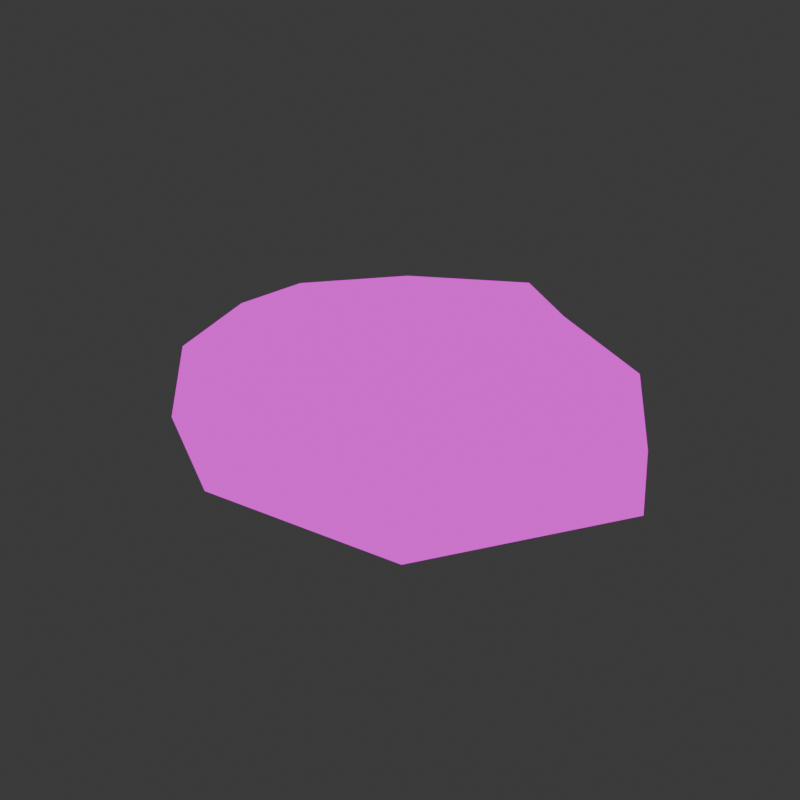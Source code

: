 # Source: gejzer.blend  (saved by Blender 4.0.36; exported with 4.5.12 LTS)
import bpy
from mathutils import Matrix  # noqa: F401  (used for matrix-valued properties, if any)

bpy.ops.wm.read_factory_settings(use_empty=True)
scene = bpy.context.scene
scene.name = 'Scene'

# ---- collections
col_collection = bpy.data.collections.new('Collection'); scene.collection.children.link(col_collection)

# ---- images (referenced by path relative to the original .blend; pixels are not part of the script)
import os
ASSET_DIR = os.environ.get("B2B_ASSET_DIR", "")  # directory of the original .blend (textures are referenced by path, not embedded)
HERE = os.path.dirname(os.path.abspath(__file__))  # packed textures are extracted next to this script under _unpacked/

def load_image(name, relpath, width, height, colorspace="sRGB"):
    """Load a texture the original file referenced (path relative to the .blend, or extracted next to this script)."""
    p = next((c for c in (os.path.join(HERE, relpath), os.path.join(ASSET_DIR, relpath)) if relpath and os.path.exists(c)), "")
    if p:
        img = bpy.data.images.load(p, check_existing=True)
        img.name = name
    else:  # same state as the original file: an image datablock whose file is absent (Cycles renders it pink)
        img = bpy.data.images.new(name, width, height)
        img.source = "FILE"
        img.filepath = "//" + (relpath or name)
    img.colorspace_settings.name = colorspace
    return img
img_material_base_color_png = load_image('Material_Base_color.png', 'Material_Base_color.png', 1024, 1024, 'sRGB')

# ---- materials (node trees are filled in below, after node groups)
mat_material = bpy.data.materials.new('Material')
mat_material.alpha_threshold = 0.0
mat_material.use_transparent_shadow = False
mat_material.roughness = 0.5
mat_material.line_color = (0.0, 0.0, 0.0, 1.0)

# ---- material node trees
mat_material.use_nodes = True; mat_material.node_tree.nodes.clear()
_N = mat_material.node_tree.nodes; _L = mat_material.node_tree.links
n0 = _N.new('ShaderNodeOutputMaterial'); n0.name = 'Material Output'; n0.location = (300, 300)
n1 = _N.new('ShaderNodeEmission'); n1.name = 'Emission'; n1.location = (10, 300)
n2 = _N.new('ShaderNodeTexImage'); n2.name = 'Image Texture'; n2.location = (-280, 280)
n2.image = img_material_base_color_png
n2.interpolation = 'Closest'
_L.new(n1.outputs[0], n0.inputs[0])
_L.new(n2.outputs[0], n1.inputs[0])
n0.is_active_output = True

# ---- world
world_world = bpy.data.worlds.new('World'); scene.world = world_world
world_world.use_nodes = True; world_world.node_tree.nodes.clear()
_N = world_world.node_tree.nodes; _L = world_world.node_tree.links
n0 = _N.new('ShaderNodeOutputWorld'); n0.name = 'World Output'; n0.location = (300, 300)
n1 = _N.new('ShaderNodeBackground'); n1.name = 'Background'; n1.location = (10, 300)
n1.inputs[0].default_value = (0.05088, 0.05088, 0.05088, 1.0)
_L.new(n1.outputs[0], n0.inputs[0])
n0.is_active_output = True
world_world.color = (0.05088, 0.05088, 0.05088)
world_world.use_sun_shadow = False
world_world.sun_shadow_jitter_overblur = 0.0

# ---- cameras
cam_camera_001 = bpy.data.cameras.new('Camera.001')
cam_camera_001.clip_end = 100.0
cam_camera_001.ortho_scale = 7.314
cam_camera = bpy.data.cameras.new('Camera')
cam_camera.clip_end = 100.0
cam_camera.ortho_scale = 7.314

# ---- meshes
me_cube = bpy.data.meshes.new('Cube')
me_cube.from_pydata([(1.046, 1.036, 0.7221), (1.698, 1.498, -0.3977), (1.046, -1.053, 0.7221), (1.914, -1.31, -0.4238), (-1.38, 1.581, 0.7221), (-2.033, 1.93, -0.3689), (-1.043, -1.053, 0.7221), (-1.904, -1.314, -0.4254), (0.1823, 2.137, -0.4775), (0.001366, -1.784, 0.7221), (0.001539, -2.187, -0.3917), (0.001366, 1.036, 0.7221), (-2.682, -0.1356, -0.4204), (1.542, -0.00884, 0.7221), (-1.546, -0.00884, 0.7221), (2.724, 0.002976, -0.406), (0.0, -0.2631, -0.6024), (-0.009718, -1.288, 0.5179), (1.663, 1.346, 0.3019), (-1.781, -1.258, 0.3012), (1.805, -1.257, 0.3016), (-2.054, 1.853, 0.3056), (0.127, 1.409, 0.2993), (0.01151, -2.092, 0.3031), (2.578, -0.0002897, 0.3023), (-2.556, -0.07744, 0.3017), (-0.009718, -1.288, 0.7221), (-0.7519, -0.7687, 0.7221), (1.085, -0.02656, 0.7221), (0.7325, -0.7687, 0.7221), (-1.109, -0.02656, 0.7221), (-0.9913, 1.103, 0.7221), (-0.009718, 0.7156, 0.7221), (0.7325, 0.7156, 0.7221), (-0.7519, -0.7687, 0.5179), (1.085, -0.02656, 0.5179), (0.7325, -0.7687, 0.5179), (-1.109, -0.02656, 0.5179), (-0.9913, 1.103, 0.5179), (-0.009718, 0.7156, 0.5179), (0.7325, 0.7156, 0.5179), (-0.009718, -0.2862, 0.5179)], [], [(4, 14, 30, 31), (23, 9, 6, 19), (25, 14, 4, 21), (16, 15, 3, 10), (24, 13, 2, 20), (22, 11, 0, 18), (21, 4, 11, 22), (12, 16, 10, 7), (20, 2, 9, 23), (14, 6, 27, 30), (9, 2, 29, 26), (5, 8, 16, 12), (18, 0, 13, 24), (8, 1, 15, 16), (19, 6, 14, 25), (11, 4, 31, 32), (7, 19, 25, 12), (1, 18, 24, 15), (3, 20, 23, 10), (5, 21, 22, 8), (8, 22, 18, 1), (15, 24, 20, 3), (12, 25, 21, 5), (10, 23, 19, 7), (33, 32, 39, 40), (32, 31, 38, 39), (28, 33, 40, 35), (27, 26, 17, 34), (2, 13, 28, 29), (13, 0, 33, 28), (0, 11, 32, 33), (6, 9, 26, 27), (41, 37, 34, 17), (35, 41, 17, 36), (40, 39, 41, 35), (39, 38, 37, 41), (29, 28, 35, 36), (30, 27, 34, 37), (26, 29, 36, 17), (31, 30, 37, 38)])
me_cube.polygons.foreach_set('use_smooth', [True] * 40)
_uv = me_cube.uv_layers.new(name='UVMap')
_uv.uv.foreach_set('vector', [0.8152, 0.4473, 0.6432, 0.4419, 0.6477, 0.395, 0.7699, 0.3989, 0.9136, 0.1765, 0.9602, 0.186, 0.9635, 0.3153, 0.9169, 0.3864, 0.6208, 0.5486, 0.6432, 0.4419, 0.8152, 0.4473, 0.834, 0.5232, 0.2505, 0.257, 0.1024, 0.002201, 0.2672, 0.02259, 0.4389, 0.1703, 0.7037, 0.002201, 0.6881, 0.1125, 0.5695, 0.1502, 0.5584, 0.06633, 0.8184, 0.2841, 0.7771, 0.292, 0.7923, 0.1806, 0.834, 0.1193, 0.9302, 0.5197, 0.975, 0.5863, 0.975, 0.7247, 0.9268, 0.7031, 0.3586, 0.525, 0.2505, 0.257, 0.4389, 0.1703, 0.4389, 0.396, 0.5584, 0.06633, 0.5695, 0.1502, 0.4763, 0.251, 0.4433, 0.2455, 0.6432, 0.4419, 0.5391, 0.373, 0.5737, 0.3461, 0.6477, 0.395, 0.4763, 0.251, 0.5695, 0.1502, 0.5953, 0.1878, 0.5291, 0.2594, 0.1274, 0.5541, 0.00759, 0.3468, 0.2505, 0.257, 0.3586, 0.525, 0.834, 0.1193, 0.7923, 0.1806, 0.6881, 0.1125, 0.7037, 0.002201, 0.00759, 0.3468, 0.002201, 0.1697, 0.1024, 0.002201, 0.2505, 0.257, 0.5062, 0.4488, 0.5391, 0.373, 0.6432, 0.4419, 0.6208, 0.5486, 0.7771, 0.292, 0.8152, 0.4473, 0.7699, 0.3989, 0.7428, 0.2885, 0.8384, 0.3983, 0.9169, 0.3864, 0.9225, 0.5006, 0.8446, 0.5127, 0.8473, 0.8032, 0.9235, 0.8111, 0.93, 0.9858, 0.8536, 0.9978, 0.8401, 0.002201, 0.9184, 0.01435, 0.9136, 0.1765, 0.8384, 0.1754, 0.8572, 0.5171, 0.9302, 0.5197, 0.9268, 0.7031, 0.8384, 0.6482, 0.8384, 0.6482, 0.9268, 0.7031, 0.9235, 0.8111, 0.8473, 0.8032, 0.1358, 0.7204, 0.0586, 0.7144, 0.05688, 0.5595, 0.1358, 0.5585, 0.7822, 0.7786, 0.7045, 0.7647, 0.7094, 0.5599, 0.7822, 0.553, 0.8384, 0.1754, 0.9136, 0.1765, 0.9169, 0.3864, 0.8384, 0.3983, 0.6757, 0.7429, 0.6775, 0.666, 0.6994, 0.6662, 0.6976, 0.7432, 0.6775, 0.666, 0.6781, 0.553, 0.7001, 0.5532, 0.6994, 0.6662, 0.6781, 0.8008, 0.6757, 0.7429, 0.6976, 0.7432, 0.7001, 0.8011, 0.02548, 0.6451, 0.02414, 0.7385, 0.002201, 0.7385, 0.003538, 0.6451, 0.5695, 0.1502, 0.6881, 0.1125, 0.6796, 0.161, 0.5953, 0.1878, 0.6881, 0.1125, 0.7923, 0.1806, 0.7536, 0.2094, 0.6796, 0.161, 0.7923, 0.1806, 0.7771, 0.292, 0.7428, 0.2885, 0.7536, 0.2094, 0.5391, 0.373, 0.4763, 0.251, 0.5291, 0.2594, 0.5737, 0.3461, 0.5485, 0.6618, 0.5498, 0.7834, 0.4803, 0.7284, 0.4433, 0.6381, 0.6016, 0.553, 0.5485, 0.6618, 0.4433, 0.6381, 0.5154, 0.5725, 0.6713, 0.6075, 0.6538, 0.6854, 0.5485, 0.6618, 0.6016, 0.553, 0.6538, 0.6854, 0.6713, 0.7977, 0.5498, 0.7834, 0.5485, 0.6618, 0.02988, 0.6463, 0.03051, 0.5585, 0.05248, 0.5586, 0.05185, 0.6464, 0.02414, 0.5585, 0.02548, 0.6451, 0.003538, 0.6451, 0.002201, 0.5586, 0.03051, 0.7361, 0.02988, 0.6463, 0.05185, 0.6464, 0.05248, 0.7362, 0.1621, 0.5585, 0.1621, 0.6778, 0.1402, 0.6782, 0.1402, 0.5589])
me_cube.materials.append(mat_material)
me_cube.use_mirror_vertex_groups = False
me_cube.update()

# ---- objects
ob_back = bpy.data.objects.new('Back', cam_camera_001)
ob_front = bpy.data.objects.new('Front', cam_camera)
ob_cube = bpy.data.objects.new('Cube', me_cube)

# ---- transforms, parenting, visibility, modifiers, constraints
ob_back.location = (-7.194, 6.85, 3.508)
ob_back.rotation_euler = (1.22, -0.008438, 3.957)
ob_back.lock_rotations_4d = False
ob_back.empty_display_type = 'ARROWS'
ob_back.color = (0.0, 0.0, 0.0, 0.0)
ob_back.display_type = 'WIRE'
ob_back.lineart.crease_threshold = 0.0
ob_front.location = (7.359, -6.926, 4.958)
ob_front.rotation_euler = (1.109, 0.0, 0.8149)
ob_front.lock_rotations_4d = False
ob_front.empty_display_type = 'ARROWS'
ob_front.color = (0.0, 0.0, 0.0, 0.0)
ob_front.display_type = 'WIRE'
ob_front.lineart.crease_threshold = 0.0
ob_cube.location = (0.0, 0.0, 0.0)
ob_cube.lock_rotations_4d = False
ob_cube.empty_display_type = 'ARROWS'
ob_cube.lineart.crease_threshold = 0.0

# ---- collection membership
scene.collection.objects.link(ob_back)
scene.collection.objects.link(ob_front)
col_collection.objects.link(ob_cube)

# ---- scene / render settings (as saved in the file)
scene.camera = ob_back
scene.frame_start = 1; scene.frame_end = 250; scene.frame_set(1)
scene.render.engine = 'BLENDER_EEVEE_NEXT'
scene.render.resolution_x = 1080
scene.cycles.sampling_pattern = 'TABULATED_SOBOL'
bpy.context.view_layer.update()
